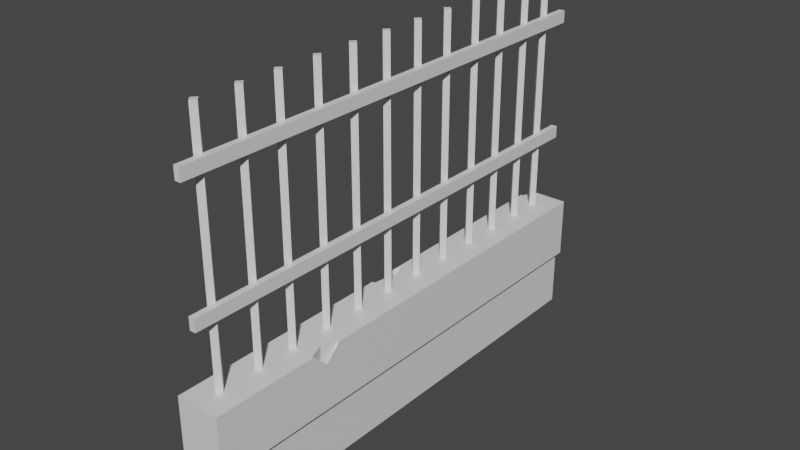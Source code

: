 # Source: outdoorprops.blend  (saved by Blender 3.6.13; exported with 4.5.12 LTS)
import bpy
from mathutils import Matrix  # noqa: F401  (used for matrix-valued properties, if any)

bpy.ops.wm.read_factory_settings(use_empty=True)
scene = bpy.context.scene
scene.name = 'Scene'

# ---- collections
col_collection = bpy.data.collections.new('Collection'); scene.collection.children.link(col_collection)

# ---- materials (node trees are filled in below, after node groups)
mat_basemesh = bpy.data.materials.new('basemesh')
mat_basemesh.alpha_threshold = 0.0
mat_basemesh.use_transparent_shadow = False
mat_basemesh.roughness = 0.5
mat_basemesh.line_color = (0.0, 0.0, 0.0, 1.0)
mat_metal = bpy.data.materials.new('metal')
mat_metal.use_transparent_shadow = False

# ---- material node trees
mat_basemesh.use_nodes = True; mat_basemesh.node_tree.nodes.clear()
_N = mat_basemesh.node_tree.nodes; _L = mat_basemesh.node_tree.links
n0 = _N.new('ShaderNodeOutputMaterial'); n0.name = 'Material Output'; n0.location = (300, 300)
n1 = _N.new('ShaderNodeBsdfPrincipled'); n1.name = 'Principled BSDF'; n1.location = (10, 300)
n1.distribution = 'GGX'
n1.subsurface_method = 'RANDOM_WALK_SKIN'
n1.inputs[3].default_value = 1.45
n1.inputs[27].default_value = (0.0, 0.0, 0.0, 1.0)
n1.inputs[28].default_value = 1.0
_L.new(n1.outputs[0], n0.inputs[0])
n0.is_active_output = True
mat_metal.use_nodes = True; mat_metal.node_tree.nodes.clear()
_N = mat_metal.node_tree.nodes; _L = mat_metal.node_tree.links
n0 = _N.new('ShaderNodeBsdfPrincipled'); n0.name = 'Principled BSDF'; n0.location = (10, 300)
n0.distribution = 'GGX'
n0.subsurface_method = 'RANDOM_WALK_SKIN'
n0.inputs[3].default_value = 1.45
n0.inputs[27].default_value = (0.0, 0.0, 0.0, 1.0)
n0.inputs[28].default_value = 1.0
n1 = _N.new('ShaderNodeOutputMaterial'); n1.name = 'Material Output'; n1.location = (300, 300)
_L.new(n0.outputs[0], n1.inputs[0])
n1.is_active_output = True

# ---- world
world_world = bpy.data.worlds.new('World'); scene.world = world_world
world_world.use_nodes = True; world_world.node_tree.nodes.clear()
_N = world_world.node_tree.nodes; _L = world_world.node_tree.links
n0 = _N.new('ShaderNodeOutputWorld'); n0.name = 'World Output'; n0.location = (300, 300)
n1 = _N.new('ShaderNodeBackground'); n1.name = 'Background'; n1.location = (10, 300)
n1.inputs[0].default_value = (0.05088, 0.05088, 0.05088, 1.0)
_L.new(n1.outputs[0], n0.inputs[0])
n0.is_active_output = True
world_world.color = (0.05088, 0.05088, 0.05088)
world_world.use_sun_shadow = False
world_world.sun_shadow_jitter_overblur = 0.0

# ---- meshes
me_cube = bpy.data.meshes.new('Cube')
me_cube.from_pydata([(0.2499, 1.531, 0.7656), (0.2263, 1.531, 0.0), (0.2499, -1.531, 0.7656), (0.2263, -1.531, 0.0), (0.0236, 1.531, 0.0), (0.0, -1.531, 0.7656), (0.0236, -1.531, 0.0), (0.1112, -0.3192, 2.297), (0.1112, -0.3192, 0.6891), (0.1381, -0.3479, 2.297), (0.1381, -0.3479, 0.6891), (0.08437, -0.3479, 2.297), (0.08437, -0.3479, 0.6891), (0.1112, -0.3767, 2.297), (0.1112, -0.3767, 0.6891), (0.1682, 1.531, 1.28), (0.1682, 1.531, 1.203), (0.1682, -1.531, 1.28), (0.1682, -1.531, 1.203), (0.1302, 1.531, 1.28), (0.1302, 1.531, 1.203), (0.1302, -1.531, 1.28), (0.1302, -1.531, 1.203), (0.1112, -0.1219, 0.6891), (0.1112, -0.1219, 2.297), (0.08437, -0.09321, 0.6891), (0.08437, -0.09321, 2.297), (0.1381, -0.09321, 0.6891), (0.1381, -0.09321, 2.297), (0.1112, -0.06449, 0.6891), (0.1112, -0.06449, 2.297), (0.1112, 0.386, 0.6891), (0.1112, 0.386, 2.297), (0.08437, 0.4147, 0.6891), (0.08437, 0.4147, 2.297), (0.1381, 0.4147, 0.6891), (0.1381, 0.4147, 2.297), (0.1112, 0.4434, 0.6891), (0.1112, 0.4434, 2.297), (0.1112, 0.1895, 2.297), (0.1112, 0.1895, 0.6891), (0.1381, 0.1607, 2.297), (0.1381, 0.1607, 0.6891), (0.08437, 0.1607, 2.297), (0.08437, 0.1607, 0.6891), (0.1112, 0.132, 2.297), (0.1112, 0.132, 0.6891), (0.1112, 0.6458, 0.6891), (0.1112, 0.6458, 2.297), (0.08437, 0.6745, 0.6891), (0.08437, 0.6745, 2.297), (0.1381, 0.6745, 0.6891), (0.1381, 0.6745, 2.297), (0.1112, 0.7033, 0.6891), (0.1112, 0.7033, 2.297), (0.1112, 0.9454, 2.297), (0.1112, 0.9454, 0.6891), (0.1381, 0.9167, 2.297), (0.1381, 0.9167, 0.6891), (0.08437, 0.9167, 2.297), (0.08437, 0.9167, 0.6891), (0.1112, 0.888, 2.297), (0.1112, 0.888, 0.6891), (0.1112, 1.136, 0.6891), (0.1112, 1.136, 2.297), (0.08437, 1.165, 0.6891), (0.08437, 1.165, 2.297), (0.1381, 1.165, 0.6891), (0.1381, 1.165, 2.297), (0.1112, 1.193, 0.6891), (0.1112, 1.193, 2.297), (0.1112, 1.406, 2.297), (0.1112, 1.406, 0.6891), (0.1381, 1.377, 2.297), (0.1381, 1.377, 0.6891), (0.08437, 1.377, 2.297), (0.08437, 1.377, 0.6891), (0.1112, 1.349, 2.297), (0.1112, 1.349, 0.6891), (0.2263, 1.531, 0.3828), (0.0236, -1.531, 0.3828), (0.2263, -1.531, 0.3828), (0.0236, 1.531, 0.3828), (0.2628, 1.531, 0.7656), (0.2628, -1.531, 0.7656), (0.2628, 1.531, 0.3828), (0.2628, -1.531, 0.3828), (-0.01615, -1.531, 0.3828), (-0.01615, -1.531, 0.7656), (-0.01615, 1.531, 0.3828), (0.0236, 0.0, 0.0), (0.2499, 0.0, 0.7656), (0.2263, 0.0, 0.0), (0.2263, 0.0, 0.3828), (0.0236, 0.0, 0.3828), (0.2628, 0.0, 0.7656), (0.2628, 0.0, 0.3828), (-0.01615, 0.0, 0.3828), (0.0236, -0.7656, 0.0), (0.2263, -0.7656, 0.3828), (0.2628, -0.7656, 0.3828), (0.0, -0.7656, 0.7656), (0.2263, -0.7656, 0.0), (0.0236, -0.7656, 0.3828), (-0.01615, -0.7656, 0.7656), (-0.01615, -0.7656, 0.3828), (0.0, 0.7656, 0.7656), (0.2263, 0.7656, 0.0), (0.0236, 0.7656, 0.3828), (-0.01615, 0.7656, 0.7656), (-0.01615, 0.7656, 0.3828), (0.0236, 0.7656, 0.0), (0.2499, 0.7656, 0.7656), (0.2263, 0.7656, 0.3828), (0.2628, 0.7656, 0.7656), (0.2628, 0.7656, 0.3828), (0.2499, -0.8617, 0.7656), (0.2499, -0.6695, 0.7656), (0.2185, -0.7656, 0.7656), (0.2628, -0.6695, 0.7656), (0.2628, -0.8617, 0.7656), (0.2628, -0.7656, 0.6695), (0.2076, -0.7656, 0.4791), (0.0, 0.16, 0.7656), (0.0, -0.08242, 0.7656), (0.03229, 0.1169, 0.7656), (-0.01615, -0.08242, 0.7656), (-0.01615, 0.09894, 0.7656), (-0.01615, 0.0, 0.5424), (0.004675, 0.0, 0.6999), (0.0, 1.531, 0.6722), (0.0, 1.438, 0.7656), (0.0305, 1.531, 0.7656), (-0.01615, 1.438, 0.7656), (-0.01615, 1.531, 0.6722), (0.1682, 1.531, 2.045), (0.1682, 1.531, 1.969), (0.1682, -1.531, 2.045), (0.1682, -1.531, 1.969), (0.1302, 1.531, 2.045), (0.1302, 1.531, 1.969), (0.1302, -1.531, 2.045), (0.1302, -1.531, 1.969), (0.1112, -0.575, 2.297), (0.1112, -0.575, 0.6891), (0.1381, -0.6037, 2.297), (0.1381, -0.6037, 0.6891), (0.08437, -0.6037, 2.297), (0.08437, -0.6037, 0.6891), (0.1112, -0.6324, 2.297), (0.1112, -0.6324, 0.6891), (0.1112, -0.8342, 2.297), (0.1112, -0.8342, 0.6891), (0.1381, -0.863, 2.297), (0.1381, -0.863, 0.6891), (0.08437, -0.863, 2.297), (0.08437, -0.863, 0.6891), (0.1112, -0.8917, 2.297), (0.1112, -0.8917, 0.6891), (0.1112, -1.079, 2.297), (0.1112, -1.079, 0.6891), (0.1381, -1.108, 2.297), (0.1381, -1.108, 0.6891), (0.08437, -1.108, 2.297), (0.08437, -1.108, 0.6891), (0.1112, -1.136, 2.297), (0.1112, -1.136, 0.6891), (0.1112, -1.344, 2.297), (0.1112, -1.344, 0.6891), (0.1381, -1.373, 2.297), (0.1381, -1.373, 0.6891), (0.08437, -1.373, 2.297), (0.08437, -1.373, 0.6891), (0.1112, -1.402, 2.297), (0.1112, -1.402, 0.6891)], [], [(100, 121, 120, 84, 86), (81, 2, 5, 80), (110, 109, 133, 134, 89), (2, 81, 86, 84), (130, 82, 89, 134), (28, 30, 26, 24), (23, 25, 29, 27), (29, 30, 28, 27), (14, 12, 8, 10), (8, 7, 9, 10), (15, 19, 21, 17), (18, 17, 21, 22), (22, 21, 19, 20), (16, 15, 17, 18), (20, 19, 15, 16), (37, 38, 36, 35), (36, 38, 34, 32), (25, 26, 30, 29), (23, 24, 26, 25), (31, 33, 37, 35), (42, 41, 45, 46), (31, 32, 34, 33), (33, 34, 38, 37), (44, 43, 39, 40), (46, 45, 43, 44), (46, 44, 40, 42), (41, 39, 43, 45), (47, 48, 50, 49), (51, 52, 48, 47), (53, 54, 52, 51), (49, 50, 54, 53), (58, 57, 61, 62), (62, 61, 59, 60), (57, 55, 59, 61), (56, 55, 57, 58), (63, 64, 66, 65), (67, 68, 64, 63), (65, 66, 70, 69), (68, 70, 66, 64), (60, 59, 55, 56), (74, 73, 77, 78), (78, 77, 75, 76), (72, 71, 73, 74), (76, 75, 71, 72), (27, 28, 24, 23), (35, 36, 32, 31), (73, 71, 75, 77), (40, 39, 41, 42), (9, 7, 11, 13), (69, 70, 68, 67), (52, 54, 50, 48), (4, 82, 79, 1), (102, 99, 81, 3), (111, 108, 82, 4), (3, 81, 80, 6), (96, 95, 119, 121, 100), (79, 0, 83, 85), (105, 104, 126, 128, 97), (106, 131, 133, 109), (80, 5, 88, 87), (97, 128, 127, 109, 110), (112, 91, 95, 114), (115, 114, 95, 96), (98, 103, 94, 90), (107, 113, 93, 92), (112, 106, 123, 125, 91), (123, 106, 109, 127), (5, 101, 104, 88), (6, 80, 103, 98), (87, 88, 104, 105), (116, 118, 101, 5, 2), (92, 93, 99, 102), (91, 117, 119, 95), (82, 130, 132, 0, 79), (1, 79, 113, 107), (85, 83, 114, 115), (0, 112, 114, 83), (90, 94, 108, 111), (91, 125, 124, 101, 118, 117), (118, 116, 122), (117, 118, 122), (116, 120, 122), (116, 2, 84, 120), (119, 117, 122), (120, 121, 122), (121, 119, 122), (128, 126, 129), (127, 128, 129), (126, 124, 129), (101, 124, 126, 104), (123, 127, 129), (124, 125, 129), (125, 123, 129), (130, 131, 132), (130, 134, 133, 131), (0, 132, 131, 106, 112), (135, 139, 141, 137), (138, 137, 141, 142), (142, 141, 139, 140), (136, 135, 137, 138), (140, 139, 135, 136), (12, 11, 7, 8), (14, 13, 11, 12), (10, 9, 13, 14), (150, 148, 144, 146), (144, 143, 145, 146), (145, 143, 147, 149), (148, 147, 143, 144), (150, 149, 147, 148), (146, 145, 149, 150), (158, 156, 152, 154), (152, 151, 153, 154), (153, 151, 155, 157), (156, 155, 151, 152), (158, 157, 155, 156), (154, 153, 157, 158), (166, 164, 160, 162), (160, 159, 161, 162), (161, 159, 163, 165), (164, 163, 159, 160), (166, 165, 163, 164), (162, 161, 165, 166), (174, 172, 168, 170), (168, 167, 169, 170), (169, 167, 171, 173), (172, 171, 167, 168), (174, 173, 171, 172), (170, 169, 173, 174)])
me_cube.polygons.foreach_set('material_index', [0, 0, 0, 0, 0, 1, 1, 1, 1, 1, 1, 1, 1, 1, 1, 1, 1, 1, 1, 1, 1, 1, 1, 1, 1, 1, 1, 1, 1, 1, 1, 1, 1, 1, 1, 1, 1, 1, 1, 1, 1, 1, 1, 1, 1, 1, 1, 1, 1, 1, 1, 0, 0, 0, 0, 0, 0, 0, 0, 0, 0, 0, 0, 0, 0, 0, 0, 0, 0, 0, 0, 0, 0, 0, 0, 0, 0, 0, 0, 0, 0, 0, 0, 0, 0, 0, 0, 0, 0, 0, 0, 0, 0, 0, 0, 0, 1, 1, 1, 1, 1, 1, 1, 1, 1, 1, 1, 1, 1, 1, 1, 1, 1, 1, 1, 1, 1, 1, 1, 1, 1, 1, 1, 1, 1, 1, 1, 1])
_uv = me_cube.uv_layers.new(name='UVMap')
_uv.uv.foreach_set('vector', [0.5, 0.6875, 0.5936, 0.6875, 0.625, 0.6953, 0.625, 0.75, 0.5, 0.75, 0.5, 0.75, 0.625, 0.75, 0.625, 1.0, 0.5, 1.0, 0.5, 0.1875, 0.625, 0.1875, 0.625, 0.2424, 0.5945, 0.25, 0.5, 0.25, 0.625, 0.75, 0.5, 0.75, 0.5, 0.75, 0.625, 0.75, 0.5945, 0.25, 0.5, 0.25, 0.5, 0.25, 0.5945, 0.25, 0.625, 0.75, 0.625, 0.5, 0.625, 0.25, 0.625, 0.0, 0.375, 1.0, 0.375, 0.25, 0.375, 0.5, 0.375, 0.75, 0.375, 0.5, 0.625, 0.5, 0.625, 0.75, 0.375, 0.75, 0.375, 1.0, 0.375, 0.25, 0.375, 0.5, 0.375, 0.75, 0.375, 0.5, 0.625, 0.5, 0.625, 0.75, 0.375, 0.75, 0.625, 0.5, 0.875, 0.5, 0.875, 0.75, 0.625, 0.75, 0.375, 0.75, 0.625, 0.75, 0.625, 1.0, 0.375, 1.0, 0.375, 0.0, 0.625, 0.0, 0.625, 0.25, 0.375, 0.25, 0.375, 0.5, 0.625, 0.5, 0.625, 0.75, 0.375, 0.75, 0.375, 0.25, 0.625, 0.25, 0.625, 0.5, 0.375, 0.5, 0.375, 0.5, 0.625, 0.5, 0.625, 0.75, 0.375, 0.75, 0.625, 0.75, 0.625, 0.5, 0.625, 0.25, 0.625, 0.0, 0.375, 0.25, 0.625, 0.25, 0.625, 0.5, 0.375, 0.5, 0.375, 0.0, 0.625, 0.0, 0.625, 0.25, 0.375, 0.25, 0.375, 1.0, 0.375, 0.25, 0.375, 0.5, 0.375, 0.75, 0.375, 0.75, 0.625, 0.75, 0.625, 1.0, 0.375, 1.0, 0.375, 0.0, 0.625, 0.0, 0.625, 0.25, 0.375, 0.25, 0.375, 0.25, 0.625, 0.25, 0.625, 0.5, 0.375, 0.5, 0.375, 0.25, 0.625, 0.25, 0.625, 0.5, 0.375, 0.5, 0.375, 0.0, 0.625, 0.0, 0.625, 0.25, 0.375, 0.25, 0.375, 1.0, 0.375, 0.25, 0.375, 0.5, 0.375, 0.75, 0.625, 0.75, 0.625, 0.5, 0.625, 0.25, 0.625, 0.0, 0.375, 0.0, 0.625, 0.0, 0.625, 0.25, 0.375, 0.25, 0.375, 0.75, 0.625, 0.75, 0.625, 1.0, 0.375, 1.0, 0.375, 0.5, 0.625, 0.5, 0.625, 0.75, 0.375, 0.75, 0.375, 0.25, 0.625, 0.25, 0.625, 0.5, 0.375, 0.5, 0.375, 0.75, 0.625, 0.75, 0.625, 1.0, 0.375, 1.0, 0.375, 0.0, 0.625, 0.0, 0.625, 0.25, 0.375, 0.25, 0.625, 0.75, 0.625, 0.5, 0.625, 0.25, 0.625, 0.0, 0.375, 0.5, 0.625, 0.5, 0.625, 0.75, 0.375, 0.75, 0.375, 0.0, 0.625, 0.0, 0.625, 0.25, 0.375, 0.25, 0.375, 0.75, 0.625, 0.75, 0.625, 1.0, 0.375, 1.0, 0.375, 0.25, 0.625, 0.25, 0.625, 0.5, 0.375, 0.5, 0.625, 0.75, 0.625, 0.5, 0.625, 0.25, 0.625, 0.0, 0.375, 0.25, 0.625, 0.25, 0.625, 0.5, 0.375, 0.5, 0.375, 0.75, 0.625, 0.75, 0.625, 1.0, 0.375, 1.0, 0.375, 0.0, 0.625, 0.0, 0.625, 0.25, 0.375, 0.25, 0.375, 0.5, 0.625, 0.5, 0.625, 0.75, 0.375, 0.75, 0.375, 0.25, 0.625, 0.25, 0.625, 0.5, 0.375, 0.5, 0.375, 0.75, 0.625, 0.75, 0.625, 1.0, 0.375, 1.0, 0.375, 0.75, 0.625, 0.75, 0.625, 1.0, 0.375, 1.0, 0.625, 0.75, 0.625, 0.5, 0.625, 0.25, 0.625, 0.0, 0.375, 0.5, 0.625, 0.5, 0.625, 0.75, 0.375, 0.75, 0.625, 0.75, 0.625, 0.5, 0.625, 0.25, 0.625, 0.0, 0.375, 0.5, 0.625, 0.5, 0.625, 0.75, 0.375, 0.75, 0.625, 0.75, 0.625, 0.5, 0.625, 0.25, 0.625, 0.0, 0.375, 0.25, 0.5, 0.25, 0.5, 0.5, 0.375, 0.5, 0.375, 0.6875, 0.5, 0.6875, 0.5, 0.75, 0.375, 0.75, 0.375, 0.1875, 0.5, 0.1875, 0.5, 0.25, 0.375, 0.25, 0.375, 0.75, 0.5, 0.75, 0.5, 1.0, 0.375, 1.0, 0.5, 0.625, 0.625, 0.625, 0.625, 0.6797, 0.5936, 0.6875, 0.5, 0.6875, 0.5, 0.5, 0.625, 0.5, 0.625, 0.5, 0.5, 0.5, 0.5, 0.0625, 0.625, 0.0625, 0.625, 0.1169, 0.5927, 0.125, 0.5, 0.125, 0.875, 0.5625, 0.875, 0.5076, 0.875, 0.5076, 0.875, 0.5625, 0.5, 1.0, 0.625, 1.0, 0.625, 1.0, 0.5, 1.0, 0.5, 0.125, 0.5927, 0.125, 0.625, 0.1331, 0.625, 0.1875, 0.5, 0.1875, 0.625, 0.5625, 0.625, 0.625, 0.625, 0.625, 0.625, 0.5625, 0.5, 0.5625, 0.625, 0.5625, 0.625, 0.625, 0.5, 0.625, 0.375, 0.0625, 0.5, 0.0625, 0.5, 0.125, 0.375, 0.125, 0.375, 0.5625, 0.5, 0.5625, 0.5, 0.625, 0.375, 0.625, 0.625, 0.5625, 0.875, 0.5625, 0.875, 0.6169, 0.8427, 0.625, 0.625, 0.625, 0.875, 0.6169, 0.875, 0.5625, 0.875, 0.5625, 0.875, 0.6169, 0.875, 0.75, 0.875, 0.6875, 0.875, 0.6875, 0.875, 0.75, 0.375, 0.0, 0.5, 0.0, 0.5, 0.0625, 0.375, 0.0625, 0.5, 0.0, 0.625, 0.0, 0.625, 0.0625, 0.5, 0.0625, 0.625, 0.6953, 0.6564, 0.6875, 0.875, 0.6875, 0.875, 0.75, 0.625, 0.75, 0.375, 0.625, 0.5, 0.625, 0.5, 0.6875, 0.375, 0.6875, 0.625, 0.625, 0.625, 0.6797, 0.625, 0.6797, 0.625, 0.625, 0.5, 0.25, 0.5945, 0.25, 0.625, 0.2805, 0.625, 0.5, 0.5, 0.5, 0.375, 0.5, 0.5, 0.5, 0.5, 0.5625, 0.375, 0.5625, 0.5, 0.5, 0.625, 0.5, 0.625, 0.5625, 0.5, 0.5625, 0.625, 0.5, 0.625, 0.5625, 0.625, 0.5625, 0.625, 0.5, 0.375, 0.125, 0.5, 0.125, 0.5, 0.1875, 0.375, 0.1875, 0.625, 0.625, 0.8427, 0.625, 0.875, 0.6331, 0.875, 0.6875, 0.6564, 0.6875, 0.625, 0.6797, 0.6564, 0.6875, 0.625, 0.6953, 0.625, 0.6875, 0.625, 0.6797, 0.6564, 0.6875, 0.625, 0.6875, 0.625, 0.6953, 0.625, 0.6953, 0.625, 0.6875, 0.625, 0.6953, 0.625, 0.75, 0.625, 0.75, 0.625, 0.6953, 0.625, 0.6797, 0.625, 0.6797, 0.625, 0.6875, 0.625, 0.6953, 0.5936, 0.6875, 0.625, 0.6875, 0.5936, 0.6875, 0.625, 0.6797, 0.625, 0.6875, 0.5927, 0.125, 0.625, 0.1169, 0.6088, 0.125, 0.625, 0.1331, 0.5927, 0.125, 0.6088, 0.125, 0.875, 0.6331, 0.875, 0.6331, 0.8588, 0.625, 0.875, 0.6875, 0.875, 0.6331, 0.875, 0.6331, 0.875, 0.6875, 0.875, 0.6169, 0.875, 0.6169, 0.8588, 0.625, 0.875, 0.6331, 0.8427, 0.625, 0.8588, 0.625, 0.8427, 0.625, 0.875, 0.6169, 0.8588, 0.625, 0.5945, 0.25, 0.625, 0.25, 0.625, 0.2805, 0.5945, 0.25, 0.5945, 0.25, 0.625, 0.25, 0.625, 0.25, 0.625, 0.5, 0.8445, 0.5, 0.875, 0.5076, 0.875, 0.5625, 0.625, 0.5625, 0.625, 0.5, 0.875, 0.5, 0.875, 0.75, 0.625, 0.75, 0.375, 0.75, 0.625, 0.75, 0.625, 1.0, 0.375, 1.0, 0.375, 0.0, 0.625, 0.0, 0.625, 0.25, 0.375, 0.25, 0.375, 0.5, 0.625, 0.5, 0.625, 0.75, 0.375, 0.75, 0.375, 0.25, 0.625, 0.25, 0.625, 0.5, 0.375, 0.5, 0.375, 0.25, 0.625, 0.25, 0.625, 0.5, 0.375, 0.5, 0.375, 0.0, 0.625, 0.0, 0.625, 0.25, 0.375, 0.25, 0.375, 0.75, 0.625, 0.75, 0.625, 1.0, 0.375, 1.0, 0.375, 1.0, 0.375, 0.25, 0.375, 0.5, 0.375, 0.75, 0.375, 0.5, 0.625, 0.5, 0.625, 0.75, 0.375, 0.75, 0.625, 0.75, 0.625, 0.5, 0.625, 0.25, 0.625, 0.0, 0.375, 0.25, 0.625, 0.25, 0.625, 0.5, 0.375, 0.5, 0.375, 0.0, 0.625, 0.0, 0.625, 0.25, 0.375, 0.25, 0.375, 0.75, 0.625, 0.75, 0.625, 1.0, 0.375, 1.0, 0.375, 1.0, 0.375, 0.25, 0.375, 0.5, 0.375, 0.75, 0.375, 0.5, 0.625, 0.5, 0.625, 0.75, 0.375, 0.75, 0.625, 0.75, 0.625, 0.5, 0.625, 0.25, 0.625, 0.0, 0.375, 0.25, 0.625, 0.25, 0.625, 0.5, 0.375, 0.5, 0.375, 0.0, 0.625, 0.0, 0.625, 0.25, 0.375, 0.25, 0.375, 0.75, 0.625, 0.75, 0.625, 1.0, 0.375, 1.0, 0.375, 1.0, 0.375, 0.25, 0.375, 0.5, 0.375, 0.75, 0.375, 0.5, 0.625, 0.5, 0.625, 0.75, 0.375, 0.75, 0.625, 0.75, 0.625, 0.5, 0.625, 0.25, 0.625, 0.0, 0.375, 0.25, 0.625, 0.25, 0.625, 0.5, 0.375, 0.5, 0.375, 0.0, 0.625, 0.0, 0.625, 0.25, 0.375, 0.25, 0.375, 0.75, 0.625, 0.75, 0.625, 1.0, 0.375, 1.0, 0.375, 1.0, 0.375, 0.25, 0.375, 0.5, 0.375, 0.75, 0.375, 0.5, 0.625, 0.5, 0.625, 0.75, 0.375, 0.75, 0.625, 0.75, 0.625, 0.5, 0.625, 0.25, 0.625, 0.0, 0.375, 0.25, 0.625, 0.25, 0.625, 0.5, 0.375, 0.5, 0.375, 0.0, 0.625, 0.0, 0.625, 0.25, 0.375, 0.25, 0.375, 0.75, 0.625, 0.75, 0.625, 1.0, 0.375, 1.0])
me_cube.materials.append(mat_basemesh)
me_cube.materials.append(mat_metal)
me_cube.use_mirror_vertex_groups = False
me_cube.update()

# ---- objects
ob_mesh_fence1 = bpy.data.objects.new('mesh_fence1', me_cube)

# ---- transforms, parenting, visibility, modifiers, constraints
ob_mesh_fence1.location = (0.0, 0.0, 0.0)
ob_mesh_fence1.lock_rotations_4d = False
ob_mesh_fence1.empty_display_type = 'ARROWS'
ob_mesh_fence1.lineart.crease_threshold = 0.0

# ---- collection membership
col_collection.objects.link(ob_mesh_fence1)

# ---- scene / render settings (as saved in the file)
scene.frame_start = 1; scene.frame_end = 250; scene.frame_set(1)
scene.render.engine = 'BLENDER_EEVEE_NEXT'
scene.cycles.sampling_pattern = 'TABULATED_SOBOL'
scene.view_settings.view_transform = 'Filmic'
bpy.context.view_layer.update()

# ---- added for rendering (the .blend has no active camera and no usable light): camera, sun
cam_auto = bpy.data.cameras.new('AutoCamera')
cam_auto.lens = 50.0
cam_auto.sensor_width = 36.0
cam_auto.clip_end = 1000.0
ob_auto_camera = bpy.data.objects.new('AutoCamera', cam_auto)
scene.collection.objects.link(ob_auto_camera)
ob_auto_camera.location = (3.67456, -4.2615, 3.98943)
ob_auto_camera.rotation_euler = (1.09748, -7.21219e-08, 0.694738)
scene.camera = ob_auto_camera
light_auto_sun = bpy.data.lights.new('AutoSun', 'SUN')
light_auto_sun.energy = 3.0
light_auto_sun.angle = 0.0523599
ob_auto_sun = bpy.data.objects.new('AutoSun', light_auto_sun)
scene.collection.objects.link(ob_auto_sun)
ob_auto_sun.rotation_euler = (0.872665, 0.174533, 0.523599)
bpy.context.view_layer.update()
